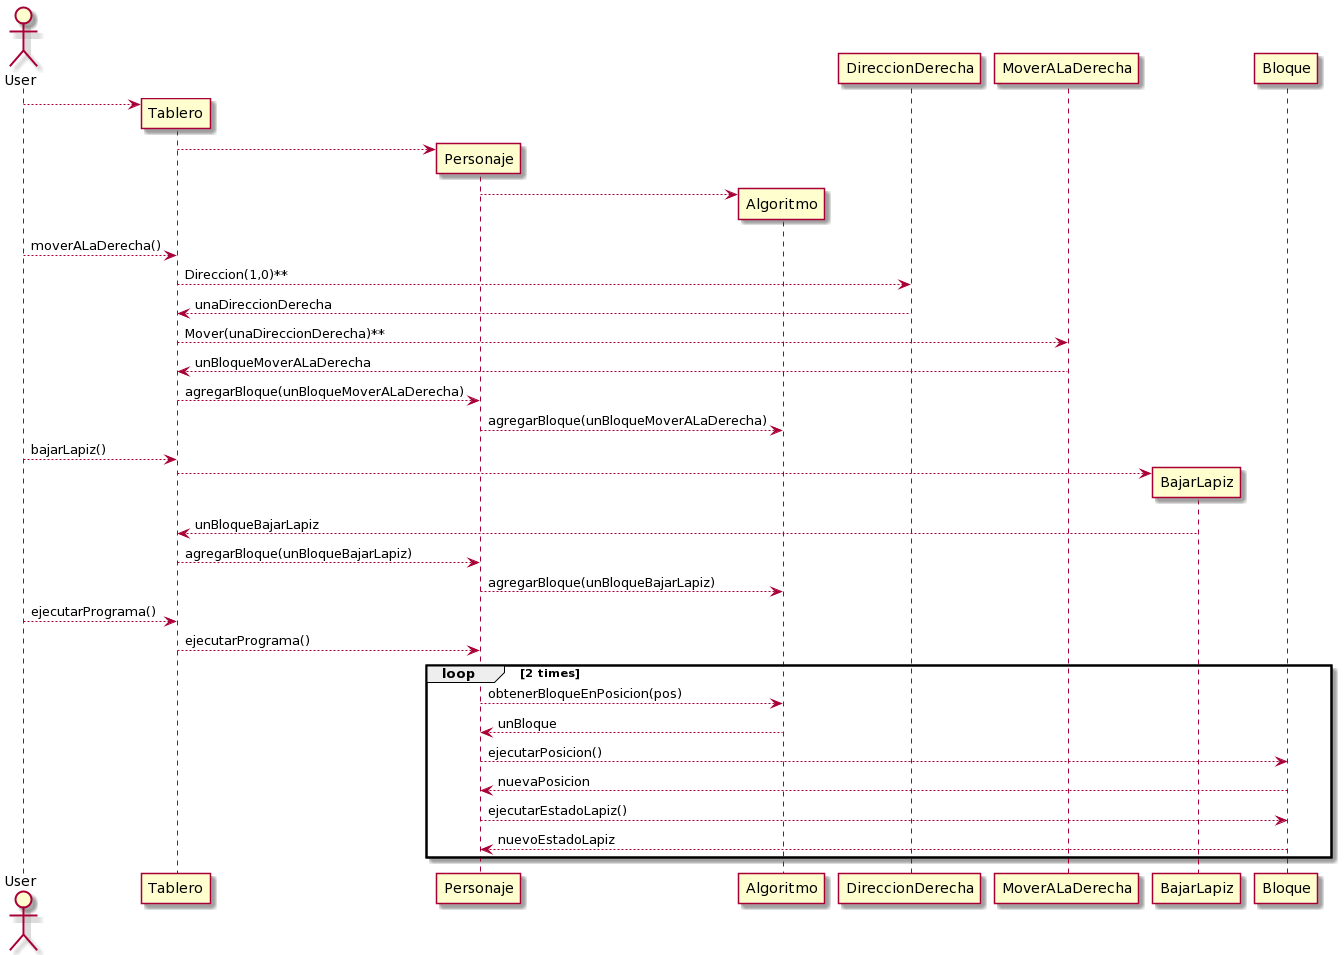

The diagram above was rendered by PlantUML. Its source (embedded in the PNG):
@startuml
actor User

User --> Tablero**
Tablero --> Personaje**
Personaje --> Algoritmo**
User --> Tablero:moverALaDerecha()
Tablero --> DireccionDerecha : Direccion(1,0)**
return unaDireccionDerecha
Tablero --> MoverALaDerecha : Mover(unaDireccionDerecha)**
return unBloqueMoverALaDerecha
Tablero --> Personaje : agregarBloque(unBloqueMoverALaDerecha)
Personaje --> Algoritmo : agregarBloque(unBloqueMoverALaDerecha)
User --> Tablero:bajarLapiz()
Tablero --> BajarLapiz**
return unBloqueBajarLapiz
Tablero --> Personaje : agregarBloque(unBloqueBajarLapiz)
Personaje --> Algoritmo : agregarBloque(unBloqueBajarLapiz)
User --> Tablero: ejecutarPrograma()
Tablero --> Personaje : ejecutarPrograma()
participant Bloque
loop 2 times
   Personaje --> Algoritmo : obtenerBloqueEnPosicion(pos)
   return unBloque
   Personaje --> Bloque : ejecutarPosicion()
   return nuevaPosicion
   Personaje --> Bloque : ejecutarEstadoLapiz()
   return nuevoEstadoLapiz

end
@enduml